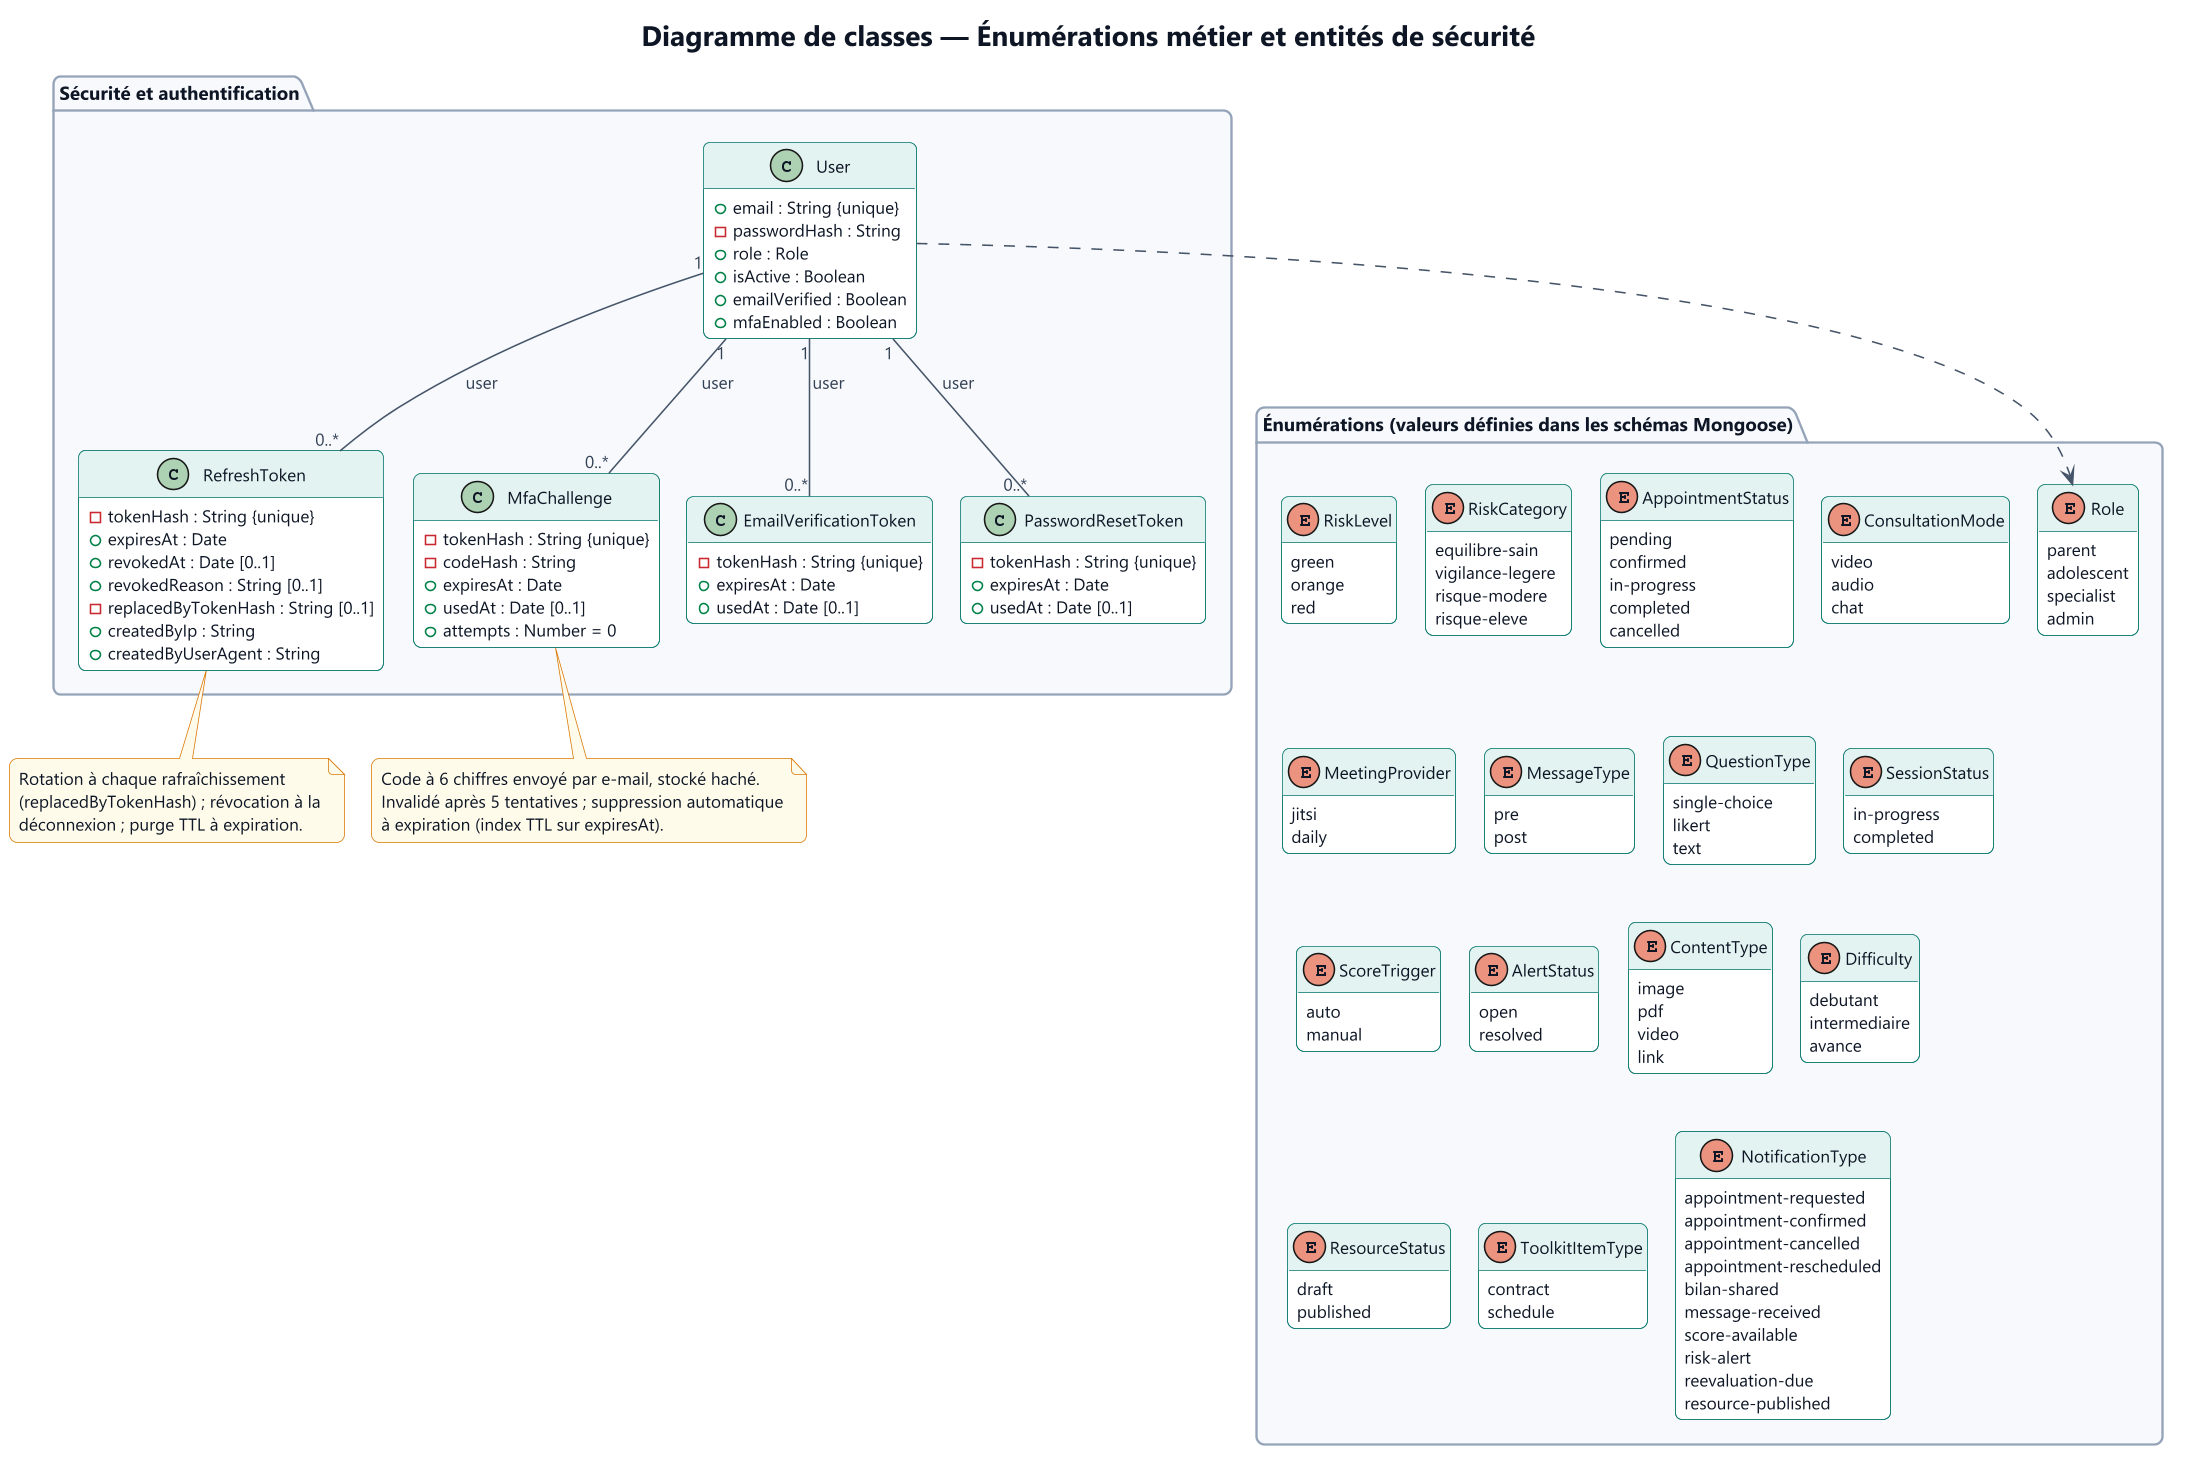

The diagram above was rendered by PlantUML. Its source (embedded in the PNG):
@startuml enumerations-securite
!include ../_style.iuml
title Diagramme de classes — Énumérations métier et entités de sécurité
hide empty methods

package "Énumérations (valeurs définies dans les schémas Mongoose)" {
  enum Role {
    parent
    adolescent
    specialist
    admin
  }
  enum RiskLevel {
    green
    orange
    red
  }
  enum RiskCategory {
    equilibre-sain
    vigilance-legere
    risque-modere
    risque-eleve
  }
  enum AppointmentStatus {
    pending
    confirmed
    in-progress
    completed
    cancelled
  }
  enum ConsultationMode {
    video
    audio
    chat
  }
  enum MeetingProvider {
    jitsi
    daily
  }
  enum MessageType {
    pre
    post
  }
  enum QuestionType {
    single-choice
    likert
    text
  }
  enum SessionStatus {
    in-progress
    completed
  }
  enum ScoreTrigger {
    auto
    manual
  }
  enum AlertStatus {
    open
    resolved
  }
  enum ContentType {
    image
    pdf
    video
    link
  }
  enum Difficulty {
    debutant
    intermediaire
    avance
  }
  enum ResourceStatus {
    draft
    published
  }
  enum ToolkitItemType {
    contract
    schedule
  }
  enum NotificationType {
    appointment-requested
    appointment-confirmed
    appointment-cancelled
    appointment-rescheduled
    bilan-shared
    message-received
    score-available
    risk-alert
    reevaluation-due
    resource-published
  }
}

package "Sécurité et authentification" {
  class User {
    + email : String {unique}
    - passwordHash : String
    + role : Role
    + isActive : Boolean
    + emailVerified : Boolean
    + mfaEnabled : Boolean
  }

  class RefreshToken {
    - tokenHash : String {unique}
    + expiresAt : Date
    + revokedAt : Date [0..1]
    + revokedReason : String [0..1]
    - replacedByTokenHash : String [0..1]
    + createdByIp : String
    + createdByUserAgent : String
  }

  class MfaChallenge {
    - tokenHash : String {unique}
    - codeHash : String
    + expiresAt : Date
    + usedAt : Date [0..1]
    + attempts : Number = 0
  }

  class EmailVerificationToken {
    - tokenHash : String {unique}
    + expiresAt : Date
    + usedAt : Date [0..1]
  }

  class PasswordResetToken {
    - tokenHash : String {unique}
    + expiresAt : Date
    + usedAt : Date [0..1]
  }
}

User "1" -- "0..*" RefreshToken : user <
User "1" -- "0..*" MfaChallenge : user <
User "1" -- "0..*" EmailVerificationToken : user <
User "1" -- "0..*" PasswordResetToken : user <
User ..> Role

note bottom of MfaChallenge
  Code à 6 chiffres envoyé par e-mail, stocké haché.
  Invalidé après 5 tentatives ; suppression automatique
  à expiration (index TTL sur expiresAt).
end note

note bottom of RefreshToken
  Rotation à chaque rafraîchissement
  (replacedByTokenHash) ; révocation à la
  déconnexion ; purge TTL à expiration.
end note
@enduml